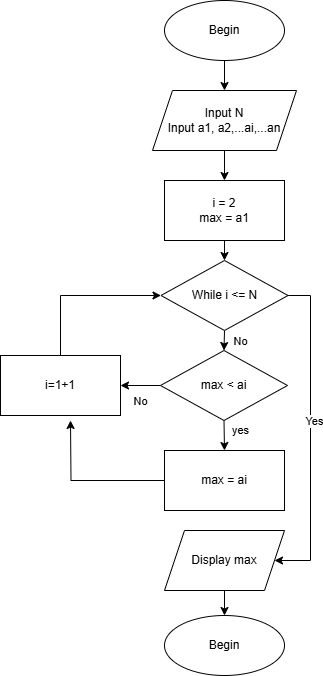

The diagram above was exported from draw.io. Its source (the exported page's mxGraphModel, read from the mxfile embedded in the PNG):
<mxGraphModel dx="1050" dy="522" grid="1" gridSize="10" guides="1" tooltips="1" connect="1" arrows="1" fold="1" page="1" pageScale="1" pageWidth="827" pageHeight="1169" math="0" shadow="0">
  <root>
    <mxCell id="0" />
    <mxCell id="1" parent="0" />
    <mxCell id="oMtblGNTIGRTfdb-EHZb-10" style="edgeStyle=orthogonalEdgeStyle;rounded=0;orthogonalLoop=1;jettySize=auto;html=1;exitX=0.5;exitY=1;exitDx=0;exitDy=0;entryX=0.5;entryY=0;entryDx=0;entryDy=0;" edge="1" parent="1" source="oMtblGNTIGRTfdb-EHZb-1" target="oMtblGNTIGRTfdb-EHZb-2">
      <mxGeometry relative="1" as="geometry" />
    </mxCell>
    <mxCell id="oMtblGNTIGRTfdb-EHZb-1" value="Begin" style="ellipse;whiteSpace=wrap;html=1;" vertex="1" parent="1">
      <mxGeometry x="354" y="30" width="120" height="60" as="geometry" />
    </mxCell>
    <mxCell id="oMtblGNTIGRTfdb-EHZb-11" style="edgeStyle=orthogonalEdgeStyle;rounded=0;orthogonalLoop=1;jettySize=auto;html=1;exitX=0.5;exitY=1;exitDx=0;exitDy=0;entryX=0.5;entryY=0;entryDx=0;entryDy=0;" edge="1" parent="1" source="oMtblGNTIGRTfdb-EHZb-2" target="oMtblGNTIGRTfdb-EHZb-3">
      <mxGeometry relative="1" as="geometry" />
    </mxCell>
    <mxCell id="oMtblGNTIGRTfdb-EHZb-2" value="Input N&lt;br&gt;Input a1, a2,...ai,...an" style="shape=parallelogram;perimeter=parallelogramPerimeter;whiteSpace=wrap;html=1;fixedSize=1;" vertex="1" parent="1">
      <mxGeometry x="342" y="120" width="144" height="60" as="geometry" />
    </mxCell>
    <mxCell id="oMtblGNTIGRTfdb-EHZb-12" style="edgeStyle=orthogonalEdgeStyle;rounded=0;orthogonalLoop=1;jettySize=auto;html=1;exitX=0.5;exitY=1;exitDx=0;exitDy=0;entryX=0.5;entryY=0;entryDx=0;entryDy=0;" edge="1" parent="1" source="oMtblGNTIGRTfdb-EHZb-3" target="oMtblGNTIGRTfdb-EHZb-4">
      <mxGeometry relative="1" as="geometry" />
    </mxCell>
    <mxCell id="oMtblGNTIGRTfdb-EHZb-3" value="i = 2&lt;br&gt;max = a1" style="rounded=0;whiteSpace=wrap;html=1;" vertex="1" parent="1">
      <mxGeometry x="354" y="210" width="120" height="60" as="geometry" />
    </mxCell>
    <mxCell id="oMtblGNTIGRTfdb-EHZb-13" style="edgeStyle=orthogonalEdgeStyle;rounded=0;orthogonalLoop=1;jettySize=auto;html=1;exitX=0.5;exitY=1;exitDx=0;exitDy=0;entryX=0.5;entryY=0;entryDx=0;entryDy=0;" edge="1" parent="1" source="oMtblGNTIGRTfdb-EHZb-4" target="oMtblGNTIGRTfdb-EHZb-6">
      <mxGeometry relative="1" as="geometry" />
    </mxCell>
    <mxCell id="oMtblGNTIGRTfdb-EHZb-20" value="No" style="edgeLabel;html=1;align=center;verticalAlign=middle;resizable=0;points=[];" vertex="1" connectable="0" parent="oMtblGNTIGRTfdb-EHZb-13">
      <mxGeometry x="0.0773" y="1" relative="1" as="geometry">
        <mxPoint x="15" y="-1" as="offset" />
      </mxGeometry>
    </mxCell>
    <mxCell id="oMtblGNTIGRTfdb-EHZb-14" style="edgeStyle=orthogonalEdgeStyle;rounded=0;orthogonalLoop=1;jettySize=auto;html=1;exitX=1;exitY=0.5;exitDx=0;exitDy=0;entryX=1;entryY=0.5;entryDx=0;entryDy=0;" edge="1" parent="1" source="oMtblGNTIGRTfdb-EHZb-4" target="oMtblGNTIGRTfdb-EHZb-7">
      <mxGeometry relative="1" as="geometry">
        <Array as="points">
          <mxPoint x="500" y="325" />
          <mxPoint x="500" y="590" />
        </Array>
      </mxGeometry>
    </mxCell>
    <mxCell id="oMtblGNTIGRTfdb-EHZb-16" value="Yes" style="edgeLabel;html=1;align=center;verticalAlign=middle;resizable=0;points=[];" vertex="1" connectable="0" parent="oMtblGNTIGRTfdb-EHZb-14">
      <mxGeometry x="-0.355" y="3" relative="1" as="geometry">
        <mxPoint y="44" as="offset" />
      </mxGeometry>
    </mxCell>
    <mxCell id="oMtblGNTIGRTfdb-EHZb-4" value="While i &amp;lt;= N" style="rhombus;whiteSpace=wrap;html=1;" vertex="1" parent="1">
      <mxGeometry x="350.5" y="290" width="127" height="70" as="geometry" />
    </mxCell>
    <mxCell id="oMtblGNTIGRTfdb-EHZb-19" value="yes" style="edgeStyle=orthogonalEdgeStyle;rounded=0;orthogonalLoop=1;jettySize=auto;html=1;exitX=0.5;exitY=1;exitDx=0;exitDy=0;entryX=0.5;entryY=0;entryDx=0;entryDy=0;" edge="1" parent="1" source="oMtblGNTIGRTfdb-EHZb-6" target="oMtblGNTIGRTfdb-EHZb-17">
      <mxGeometry x="-0.3152" y="16" relative="1" as="geometry">
        <mxPoint as="offset" />
      </mxGeometry>
    </mxCell>
    <mxCell id="oMtblGNTIGRTfdb-EHZb-21" style="edgeStyle=orthogonalEdgeStyle;rounded=0;orthogonalLoop=1;jettySize=auto;html=1;exitX=0;exitY=0.5;exitDx=0;exitDy=0;entryX=1;entryY=0.5;entryDx=0;entryDy=0;" edge="1" parent="1" source="oMtblGNTIGRTfdb-EHZb-6" target="oMtblGNTIGRTfdb-EHZb-9">
      <mxGeometry relative="1" as="geometry" />
    </mxCell>
    <mxCell id="oMtblGNTIGRTfdb-EHZb-25" value="No" style="edgeLabel;html=1;align=center;verticalAlign=middle;resizable=0;points=[];" vertex="1" connectable="0" parent="oMtblGNTIGRTfdb-EHZb-21">
      <mxGeometry x="0.06" relative="1" as="geometry">
        <mxPoint y="15" as="offset" />
      </mxGeometry>
    </mxCell>
    <mxCell id="oMtblGNTIGRTfdb-EHZb-6" value="max &amp;lt; ai" style="rhombus;whiteSpace=wrap;html=1;" vertex="1" parent="1">
      <mxGeometry x="350" y="380" width="127" height="70" as="geometry" />
    </mxCell>
    <mxCell id="oMtblGNTIGRTfdb-EHZb-15" style="edgeStyle=orthogonalEdgeStyle;rounded=0;orthogonalLoop=1;jettySize=auto;html=1;exitX=0.5;exitY=1;exitDx=0;exitDy=0;entryX=0.5;entryY=0;entryDx=0;entryDy=0;" edge="1" parent="1" source="oMtblGNTIGRTfdb-EHZb-7" target="oMtblGNTIGRTfdb-EHZb-8">
      <mxGeometry relative="1" as="geometry" />
    </mxCell>
    <mxCell id="oMtblGNTIGRTfdb-EHZb-7" value="Display max" style="shape=parallelogram;perimeter=parallelogramPerimeter;whiteSpace=wrap;html=1;fixedSize=1;" vertex="1" parent="1">
      <mxGeometry x="354" y="560" width="120" height="60" as="geometry" />
    </mxCell>
    <mxCell id="oMtblGNTIGRTfdb-EHZb-8" value="Begin" style="ellipse;whiteSpace=wrap;html=1;" vertex="1" parent="1">
      <mxGeometry x="354" y="645" width="120" height="60" as="geometry" />
    </mxCell>
    <mxCell id="oMtblGNTIGRTfdb-EHZb-24" style="edgeStyle=orthogonalEdgeStyle;rounded=0;orthogonalLoop=1;jettySize=auto;html=1;exitX=0.5;exitY=0;exitDx=0;exitDy=0;entryX=0;entryY=0.5;entryDx=0;entryDy=0;" edge="1" parent="1" source="oMtblGNTIGRTfdb-EHZb-9" target="oMtblGNTIGRTfdb-EHZb-4">
      <mxGeometry relative="1" as="geometry" />
    </mxCell>
    <mxCell id="oMtblGNTIGRTfdb-EHZb-9" value="i=1+1" style="rounded=0;whiteSpace=wrap;html=1;" vertex="1" parent="1">
      <mxGeometry x="190" y="385" width="120" height="60" as="geometry" />
    </mxCell>
    <mxCell id="oMtblGNTIGRTfdb-EHZb-22" style="edgeStyle=orthogonalEdgeStyle;rounded=0;orthogonalLoop=1;jettySize=auto;html=1;exitX=0;exitY=0.5;exitDx=0;exitDy=0;" edge="1" parent="1" source="oMtblGNTIGRTfdb-EHZb-17">
      <mxGeometry relative="1" as="geometry">
        <mxPoint x="260" y="450" as="targetPoint" />
      </mxGeometry>
    </mxCell>
    <mxCell id="oMtblGNTIGRTfdb-EHZb-17" value="max = ai" style="rounded=0;whiteSpace=wrap;html=1;" vertex="1" parent="1">
      <mxGeometry x="354" y="480" width="120" height="60" as="geometry" />
    </mxCell>
  </root>
</mxGraphModel>